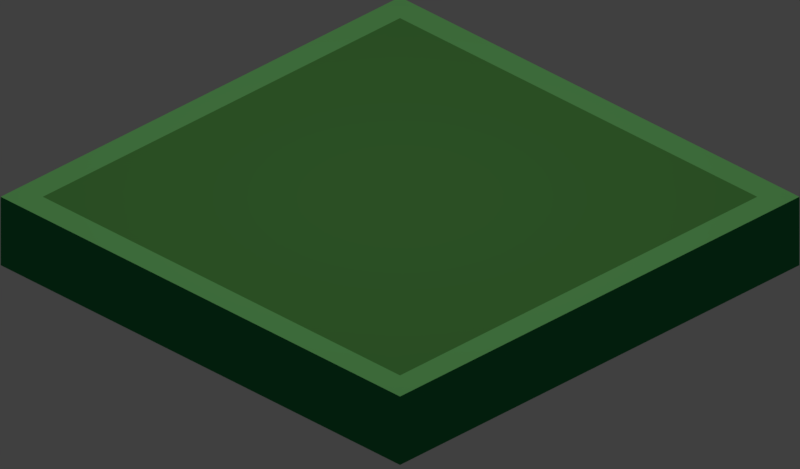 # Source: tile.blend  (saved by Blender 2.78.0; exported with 4.5.12 LTS)
import bpy
from mathutils import Matrix  # noqa: F401  (used for matrix-valued properties, if any)

bpy.ops.wm.read_factory_settings(use_empty=True)
scene = bpy.context.scene
scene.name = 'Scene'

# ---- collections
col_collection_1 = bpy.data.collections.new('Collection 1'); scene.collection.children.link(col_collection_1)

# ---- materials (node trees are filled in below, after node groups)
mat_material_004 = bpy.data.materials.new('Material.004')
mat_material_004.alpha_threshold = 0.0
mat_material_004.use_transparent_shadow = False
mat_material_004.roughness = 0.5
mat_material_001 = bpy.data.materials.new('Material.001')
mat_material_001.alpha_threshold = 0.0
mat_material_001.use_transparent_shadow = False
mat_material_001.diffuse_color = (0.159, 0.521, 0.117, 1.0)
mat_material_001.roughness = 0.5
mat_material_002 = bpy.data.materials.new('Material.002')
mat_material_002.alpha_threshold = 0.0
mat_material_002.use_transparent_shadow = False
mat_material_002.diffuse_color = (0.01681, 0.2582, 0.07819, 1.0)
mat_material_002.roughness = 0.5
mat_material_003 = bpy.data.materials.new('Material.003')
mat_material_003.alpha_threshold = 0.0
mat_material_003.use_transparent_shadow = False
mat_material_003.diffuse_color = (0.3185, 1.0, 0.2918, 1.0)
mat_material_003.roughness = 0.5

# ---- material node trees

# ---- world
world_world = bpy.data.worlds.new('World'); scene.world = world_world
world_world.color = (0.05088, 0.05088, 0.05088)
world_world.use_sun_shadow = False
world_world.sun_shadow_jitter_overblur = 0.0
world_world.cycles.sampling_method = 'MANUAL'

# ---- cameras
cam_camera_001 = bpy.data.cameras.new('Camera.001')
cam_camera_001.type = 'ORTHO'
cam_camera_001.clip_end = 100.0
cam_camera_001.lens = 35.0
cam_camera_001.sensor_width = 32.0
cam_camera_001.sensor_height = 18.0
cam_camera_001.ortho_scale = 2.833
cam_camera_001.display_size = 2.0
cam_camera_001.dof.focus_distance = 0.0
cam_camera_001.dof.aperture_fstop = 128.0
cam_camera_001.dof.aperture_blades = 6

# ---- lights
light_point = bpy.data.lights.new('Point', 'POINT')
light_point.transmission_factor = 0.0
light_point.energy = 100.0
light_point.shadow_buffer_clip_start = 0.5
light_point.shadow_soft_size = 0.1
light_point.shadow_maximum_resolution = 0.006
light_point.use_absolute_resolution = True

# ---- meshes
me_plane_001 = bpy.data.meshes.new('Plane.001')
me_plane_001.from_pydata([(6.358, -3.601, 0.3721), (6.358, 3.601, 0.3721), (6.358, 3.601, 0.0), (6.358, -3.601, 0.0), (6.358, 0.0, 0.3721), (6.358, 0.0, 0.0), (8.385, 0.5256, 0.3721), (8.385, -0.5256, 0.3721), (7.488, 0.0, 0.3721), (8.385, -0.5256, 0.0), (8.385, 0.5256, 0.0), (7.488, 0.0, 0.0)], [], [(4, 5, 2, 1), (2, 5, 11, 10), (3, 0, 7, 9), (5, 3, 9, 11), (0, 4, 8, 7), (1, 2, 10, 6), (0, 3, 5, 4), (6, 7, 8), (9, 10, 11), (6, 10, 9, 7), (4, 1, 6, 8)])
me_plane_001.materials.append(mat_material_004)
me_plane_001.use_remesh_preserve_volume = False
me_plane_001.use_remesh_preserve_attributes = False
me_plane_001.use_mirror_vertex_groups = False
me_plane_001.update()
me_plane = bpy.data.meshes.new('Plane')
me_plane.from_pydata([(-1.0, -1.0, 0.0), (1.0, -1.0, 0.0), (-1.0, 1.0, 0.0), (1.0, 1.0, 0.0), (-1.0, -1.0, -0.28), (1.0, -1.0, -0.28), (-1.0, 1.0, -0.28), (1.0, 1.0, -0.28), (-0.8945, 0.8945, 0.0), (-0.8945, -0.8945, 0.0), (0.8945, -0.8945, 0.0), (0.8945, 0.8945, 0.0)], [], [(1, 3, 11, 10), (4, 6, 7, 5), (1, 5, 7, 3), (2, 6, 4, 0), (3, 7, 6, 2), (0, 4, 5, 1), (9, 10, 11, 8), (2, 0, 9, 8), (3, 2, 8, 11), (0, 1, 10, 9)])
me_plane.polygons.foreach_set('material_index', [2, 0, 1, 0, 0, 1, 0, 2, 2, 2])
me_plane.materials.append(mat_material_001)
me_plane.materials.append(mat_material_002)
me_plane.materials.append(mat_material_003)
me_plane.use_remesh_preserve_volume = False
me_plane.use_remesh_preserve_attributes = False
me_plane.use_mirror_vertex_groups = False
me_plane.update()

# ---- objects
ob_plane_001 = bpy.data.objects.new('Plane.001', me_plane_001)
ob_point = bpy.data.objects.new('Point', light_point)
ob_gameisocam = bpy.data.objects.new('GameIsoCam', cam_camera_001)
ob_plane = bpy.data.objects.new('Plane', me_plane)

# ---- transforms, parenting, visibility, modifiers, constraints
ob_plane_001.location = (0.0, 0.0, 0.0)
ob_plane_001.lineart.crease_threshold = 0.0
ob_point.location = (0.0, 0.0, 5.065)
ob_point.lineart.crease_threshold = 0.0
ob_gameisocam.location = (30.61, -30.61, 24.85)
ob_gameisocam.rotation_euler = (1.047, 0.0, 0.7854)
ob_gameisocam.lineart.crease_threshold = 0.0
ob_plane.location = (0.0, 0.0, 0.0)
ob_plane.lineart.crease_threshold = 0.0

# ---- collection membership
col_collection_1.objects.link(ob_plane_001)
col_collection_1.objects.link(ob_point)
col_collection_1.objects.link(ob_gameisocam)
col_collection_1.objects.link(ob_plane)

# ---- scene / render settings (as saved in the file)
scene.camera = ob_gameisocam
scene.frame_start = 1; scene.frame_end = 250; scene.frame_set(1)
scene.render.engine = 'BLENDER_EEVEE_NEXT'
scene.render.resolution_x = 75
scene.render.resolution_y = 44
scene.render.dither_intensity = 0.0
scene.render.film_transparent = True
scene.cycles.use_denoising = False
scene.cycles.samples = 128
scene.cycles.sampling_pattern = 'TABULATED_SOBOL'
scene.cycles.light_sampling_threshold = 0.0
scene.cycles.use_adaptive_sampling = False
scene.cycles.use_light_tree = False
scene.cycles.blur_glossy = 0.0
scene.cycles.sample_clamp_indirect = 0.0
scene.view_settings.view_transform = 'Standard'
bpy.context.view_layer.update()
